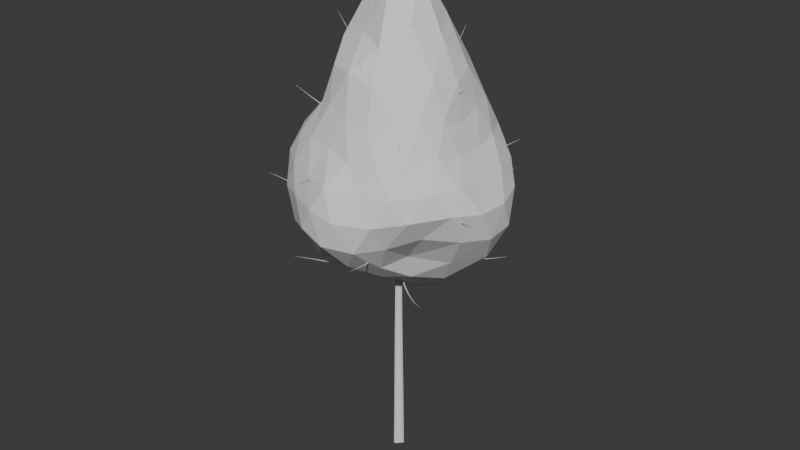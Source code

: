 # Source: Stylized_Fluffy_Aspen.blend  (saved by Blender 4.1.24; exported with 4.5.12 LTS)
import bpy
from mathutils import Matrix  # noqa: F401  (used for matrix-valued properties, if any)

bpy.ops.wm.read_factory_settings(use_empty=True)
scene = bpy.context.scene
scene.name = 'Scene'

# ---- collections
col_collection = bpy.data.collections.new('Collection'); scene.collection.children.link(col_collection)

# ---- world
world_world = bpy.data.worlds.new('World'); scene.world = world_world
world_world.use_nodes = True; world_world.node_tree.nodes.clear()
_N = world_world.node_tree.nodes; _L = world_world.node_tree.links
n0 = _N.new('ShaderNodeOutputWorld'); n0.name = 'World Output'; n0.location = (300, 300)
n1 = _N.new('ShaderNodeBackground'); n1.name = 'Background'; n1.location = (10, 300)
n1.inputs[0].default_value = (0.05088, 0.05088, 0.05088, 1.0)
_L.new(n1.outputs[0], n0.inputs[0])
n0.is_active_output = True
world_world.color = (0.05088, 0.05088, 0.05088)
world_world.use_sun_shadow = False
world_world.sun_shadow_jitter_overblur = 0.0

# ---- meshes
me_icosphere = bpy.data.meshes.new('Icosphere')
me_icosphere.from_pydata([(0.0299, 0.3755, -4.616), (2.591, -1.944, -1.645), (-1.048, -3.722, -1.733), (-3.908, -0.003753, -1.834), (-1.048, 3.561, -1.378), (3.271, 2.088, -1.65), (0.9434, -2.637, 1.789), (-2.1, -1.473, 1.786), (-2.111, 1.799, 1.786), (0.9434, 2.953, 1.786), (2.649, -5.328e-09, 1.792), (-0.0204, -3.183e-08, 6.927), (-0.6497, -2.07, -3.691), (1.469, -1.113, -3.792), (1.031, -3.504, -2.081), (3.94, 0.01677, -1.975), (2.05, 1.01, -3.719), (-2.67, 0.07167, -4.133), (-3.212, -1.971, -2.212), (-0.6497, 2.85, -3.754), (-3.213, 1.743, -2.212), (1.031, 3.429, -1.737), (3.49, -1.074, 0.1077), (3.487, 1.092, 0.1099), (3.438e-05, -3.715, 4.604e-06), (2.167, -3.014, 0.0008206), (-3.683, -1.054, -0.006463), (-2.177, -2.841, 4.618e-06), (-2.174, 2.867, 0.009737), (-3.658, 1.055, -0.006463), (2.185, 2.98, 0.00919), (3.438e-05, 3.374, 0.1744), (2.226, -1.601, 2.191), (-0.8973, -2.358, 2.255), (-2.501, 0.0837, 2.191), (-0.8973, 2.793, 2.191), (2.308, 1.707, 2.191), (0.5542, -1.615, 4.212), (1.787, 0.001579, 4.475), (-1.588, -0.8632, 4.094), (-1.588, 1.056, 4.391), (0.5542, 1.707, 4.447), (-0.3145, -1.023, -4.265), (1.621, -1.461, -2.812), (-0.023, -3.924, -1.989), (3.439, -0.9767, -1.871), (2.892, 1.473, -2.793), (-1.199, 0.4888, -4.577), (-3.752, -0.9619, -2.122), (-0.3145, 2.076, -4.455), (-2.126, 2.737, -1.993), (2.184, 2.336, -1.917), (3.51, -1.581, -0.7078), (2.977, 0.5483, 0.8906), (-0.5074, -3.885, -0.821), (1.573, -2.957, 0.8316), (-3.93, -0.5545, -0.8685), (-2.436, -2.22, 0.8316), (-1.687, 3.089, -0.6904), (-3.008, 1.486, 0.8316), (2.751, 2.751, -0.7947), (0.4916, 3.276, 0.8602), (1.686, -2.228, 2.085), (-1.619, -1.943, 2.086), (-2.206, 0.9441, 2.085), (0.02399, 2.99, 2.085), (2.566, 0.8871, 2.085), (0.7786, -2.262, 3.171), (0.9139, -5.269e-08, 6.357), (-1.795, -1.171, 3.047), (-1.796, 1.482, 3.05), (0.7786, 2.397, 3.05), (-0.9123, -3.041, -2.888), (1.005, -0.6426, -4.336), (1.747, -2.752, -1.982), (3.911, 1.069, -1.872), (1.005, 0.9531, -4.329), (-3.313, -0.04497, -3.078), (-2.121, -2.961, -2.066), (-0.9123, 3.527, -2.64), (-3.747, 0.8884, -2.122), (-0.023, 4.164, -1.501), (3.022, -0.5483, 0.8895), (3.681, 1.658, -0.7088), (0.4916, -3.092, 0.8316), (2.659, -2.723, -0.7937), (-3.056, -1.365, 0.8316), (-1.687, -3.338, -0.8241), (-2.412, 2.414, 0.8316), (-3.919, 0.5483, -0.8685), (1.574, 3.005, 0.832), (-0.5074, 3.658, -0.4896), (2.564, -0.859, 2.085), (0.02399, -2.609, 2.151), (-2.227, -0.7288, 2.085), (-1.664, 2.385, 2.085), (1.713, 2.413, 2.085), (0.2791, -0.8236, 5.913), (2.444, 0.001962, 3.05), (-0.8888, -0.4479, 5.595), (-0.8861, 0.5482, 5.965), (0.2791, 0.8871, 6.245), (1.226, 0.8972, 5.031), (2.173, 0.8972, 3.363), (1.526, 1.794, 3.363), (-0.4919, 1.452, 5.249), (-0.1802, 2.349, 3.376), (-1.235, 2.006, 3.378), (-1.808, 0.04599, 4.646), (-2.128, 0.5961, 3.361), (-2.136, -0.3857, 3.361), (-0.4937, -1.156, 4.455), (-1.235, -1.753, 3.355), (-0.1802, -2.225, 3.482), (1.226, -0.8859, 4.95), (1.526, -1.698, 3.382), (2.15, -0.8538, 3.363), (2.833, 1.459, 1.043), (3.121, 2.18, 0.05303), (2.382, 2.416, 1.013), (-0.472, 3.296, 1.023), (-1.091, 3.316, 0.1148), (-1.555, 2.99, 1.01), (-3.232, 0.5573, 1.01), (-3.82, -5.328e-09, -0.009718), (-3.236, -0.4937, 1.01), (-1.556, -2.637, 1.01), (-1.091, -3.287, 4.578e-06), (-0.472, -2.897, 1.01), (2.287, -2.394, 1.012), (3.006, -2.156, 0.04976), (2.843, -1.46, 1.039), (1.094, 3.269, 0.1107), (1.699, 3.138, -0.8538), (0.4918, 3.737, -0.6304), (-3.117, 2.039, -0.00148), (-2.729, 2.432, -1.018), (-3.604, 1.462, -1.042), (-3.142, -2.045, -0.00148), (-3.629, -1.555, -1.042), (-2.73, -2.68, -1.021), (1.094, -3.405, 4.624e-06), (0.4918, -3.957, -0.9916), (1.699, -3.42, -0.9916), (3.472, -5.328e-09, 0.1088), (3.982, -0.5634, -0.842), (4.011, 0.5971, -0.842), (1.618, 1.78, -2.874), (0.6122, 1.993, -3.825), (0.219, 2.901, -2.745), (-2.047, 2.752, -3.286), (-1.696, 1.992, -4.346), (-3.051, 1.066, -3.367), (-3.055, -1.057, -3.35), (-1.715, -1.074, -4.102), (-2.058, -2.212, -3.22), (3.368, 0.6352, -3.071), (2.71, -0.5289, -3.071), (2.099, -0.04947, -4.094), (0.219, -2.896, -3.087), (0.609, -1.631, -3.877), (1.119, -2.251, -3.088)], [], [(0, 73, 42), (1, 43, 45), (0, 42, 47), (0, 47, 49), (0, 49, 76), (1, 45, 52), (2, 44, 54), (3, 48, 56), (4, 50, 58), (5, 51, 60), (1, 52, 85), (2, 54, 87), (3, 56, 89), (4, 58, 91), (5, 60, 83), (6, 62, 67), (7, 63, 69), (8, 64, 70), (9, 65, 71), (10, 66, 98), (38, 102, 68), (38, 103, 102), (36, 96, 104), (41, 105, 101), (41, 106, 105), (35, 95, 107), (40, 108, 100), (40, 109, 108), (34, 94, 110), (39, 111, 99), (39, 112, 111), (33, 93, 113), (37, 114, 97), (37, 115, 114), (32, 92, 116), (23, 117, 53), (23, 118, 117), (30, 90, 119), (31, 120, 61), (31, 121, 120), (28, 88, 122), (29, 123, 59), (29, 124, 123), (26, 86, 125), (27, 126, 57), (27, 127, 126), (24, 84, 128), (25, 129, 55), (25, 130, 129), (22, 82, 131), (30, 132, 90), (30, 133, 132), (21, 81, 134), (28, 135, 88), (28, 136, 135), (20, 80, 137), (26, 138, 86), (26, 139, 138), (18, 78, 140), (24, 141, 84), (24, 142, 141), (14, 74, 143), (22, 144, 82), (22, 145, 144), (15, 75, 146), (16, 147, 46), (16, 148, 147), (19, 79, 149), (19, 150, 79), (19, 151, 150), (17, 77, 152), (17, 153, 77), (17, 154, 153), (12, 72, 155), (15, 156, 75), (15, 157, 156), (13, 73, 158), (12, 159, 72), (12, 160, 159), (13, 43, 161), (161, 74, 14), (161, 43, 74), (43, 1, 74), (159, 161, 14), (159, 160, 161), (160, 13, 161), (72, 44, 2), (72, 159, 44), (159, 14, 44), (158, 76, 16), (158, 73, 76), (73, 0, 76), (156, 158, 16), (156, 157, 158), (157, 13, 158), (75, 46, 5), (75, 156, 46), (156, 16, 46), (155, 78, 18), (155, 72, 78), (72, 2, 78), (153, 155, 18), (153, 154, 155), (154, 12, 155), (77, 48, 3), (77, 153, 48), (153, 18, 48), (152, 80, 20), (152, 77, 80), (77, 3, 80), (150, 152, 20), (150, 151, 152), (151, 17, 152), (79, 50, 4), (79, 150, 50), (150, 20, 50), (149, 81, 21), (149, 79, 81), (79, 4, 81), (147, 149, 21), (147, 148, 149), (148, 19, 149), (46, 51, 5), (46, 147, 51), (147, 21, 51), (146, 83, 23), (146, 75, 83), (75, 5, 83), (144, 146, 23), (144, 145, 146), (145, 15, 146), (82, 53, 10), (82, 144, 53), (144, 23, 53), (143, 85, 25), (143, 74, 85), (74, 1, 85), (141, 143, 25), (141, 142, 143), (142, 14, 143), (84, 55, 6), (84, 141, 55), (141, 25, 55), (140, 87, 27), (140, 78, 87), (78, 2, 87), (138, 140, 27), (138, 139, 140), (139, 18, 140), (86, 57, 7), (86, 138, 57), (138, 27, 57), (137, 89, 29), (137, 80, 89), (80, 3, 89), (135, 137, 29), (135, 136, 137), (136, 20, 137), (88, 59, 8), (88, 135, 59), (135, 29, 59), (134, 91, 31), (134, 81, 91), (81, 4, 91), (132, 134, 31), (132, 133, 134), (133, 21, 134), (90, 61, 9), (90, 132, 61), (132, 31, 61), (131, 92, 32), (131, 82, 92), (82, 10, 92), (129, 131, 32), (129, 130, 131), (130, 22, 131), (55, 62, 6), (55, 129, 62), (129, 32, 62), (128, 93, 33), (128, 84, 93), (84, 6, 93), (126, 128, 33), (126, 127, 128), (127, 24, 128), (57, 63, 7), (57, 126, 63), (126, 33, 63), (125, 94, 34), (125, 86, 94), (86, 7, 94), (123, 125, 34), (123, 124, 125), (124, 26, 125), (59, 64, 8), (59, 123, 64), (123, 34, 64), (122, 95, 35), (122, 88, 95), (88, 8, 95), (120, 122, 35), (120, 121, 122), (121, 28, 122), (61, 65, 9), (61, 120, 65), (120, 35, 65), (119, 96, 36), (119, 90, 96), (90, 9, 96), (117, 119, 36), (117, 118, 119), (118, 30, 119), (53, 66, 10), (53, 117, 66), (117, 36, 66), (116, 98, 38), (116, 92, 98), (92, 10, 98), (114, 116, 38), (114, 115, 116), (115, 32, 116), (97, 68, 11), (97, 114, 68), (114, 38, 68), (113, 67, 37), (113, 93, 67), (93, 6, 67), (111, 113, 37), (111, 112, 113), (112, 33, 113), (99, 97, 11), (99, 111, 97), (111, 37, 97), (110, 69, 39), (110, 94, 69), (94, 7, 69), (108, 110, 39), (108, 109, 110), (109, 34, 110), (100, 99, 11), (100, 108, 99), (108, 39, 99), (107, 70, 40), (107, 95, 70), (95, 8, 70), (105, 107, 40), (105, 106, 107), (106, 35, 107), (101, 100, 11), (101, 105, 100), (105, 40, 100), (104, 71, 41), (104, 96, 71), (96, 9, 71), (102, 104, 41), (102, 103, 104), (103, 36, 104), (68, 101, 11), (68, 102, 101), (102, 41, 101), (98, 103, 38), (98, 66, 103), (66, 36, 103), (71, 106, 41), (71, 65, 106), (65, 35, 106), (70, 109, 40), (70, 64, 109), (64, 34, 109), (69, 112, 39), (69, 63, 112), (63, 33, 112), (67, 115, 37), (67, 62, 115), (62, 32, 115), (83, 118, 23), (83, 60, 118), (60, 30, 118), (91, 121, 31), (91, 58, 121), (58, 28, 121), (89, 124, 29), (89, 56, 124), (56, 26, 124), (87, 127, 27), (87, 54, 127), (54, 24, 127), (85, 130, 25), (85, 52, 130), (52, 22, 130), (60, 133, 30), (60, 51, 133), (51, 21, 133), (58, 136, 28), (58, 50, 136), (50, 20, 136), (56, 139, 26), (56, 48, 139), (48, 18, 139), (54, 142, 24), (54, 44, 142), (44, 14, 142), (52, 145, 22), (52, 45, 145), (45, 15, 145), (76, 148, 16), (76, 49, 148), (49, 19, 148), (49, 151, 19), (49, 47, 151), (47, 17, 151), (47, 154, 17), (47, 42, 154), (42, 12, 154), (45, 157, 15), (45, 43, 157), (43, 13, 157), (42, 160, 12), (42, 73, 160), (73, 13, 160)])
_uv = me_icosphere.uv_layers.new(name='UVMap')
_uv.uv.foreach_set('vector', [0.1818, 0.0, 0.2045, 0.03937, 0.1591, 0.03937, 0.2727, 0.1575, 0.2955, 0.1181, 0.3182, 0.1575, 0.9091, 0.0, 0.9318, 0.03937, 0.8864, 0.03937, 0.7273, 0.0, 0.75, 0.03937, 0.7045, 0.03937, 0.5455, 0.0, 0.5682, 0.03937, 0.5227, 0.03937, 0.2727, 0.1575, 0.3182, 0.1575, 0.2955, 0.1968, 0.09091, 0.1575, 0.1364, 0.1575, 0.1136, 0.1968, 0.8182, 0.1575, 0.8636, 0.1575, 0.8409, 0.1968, 0.6364, 0.1575, 0.6818, 0.1575, 0.6591, 0.1968, 0.4545, 0.1575, 0.5, 0.1575, 0.4773, 0.1968, 0.2727, 0.1575, 0.2955, 0.1968, 0.25, 0.1968, 0.09091, 0.1575, 0.1136, 0.1968, 0.06818, 0.1968, 0.8182, 0.1575, 0.8409, 0.1968, 0.7955, 0.1968, 0.6364, 0.1575, 0.6591, 0.1968, 0.6136, 0.1968, 0.4545, 0.1575, 0.4773, 0.1968, 0.4318, 0.1968, 0.1818, 0.3149, 0.2273, 0.3149, 0.2045, 0.3543, 0.0, 0.3149, 0.04545, 0.3149, 0.02273, 0.3543, 0.7273, 0.3149, 0.7727, 0.3149, 0.75, 0.3543, 0.5455, 0.3149, 0.5909, 0.3149, 0.5682, 0.3543, 0.3636, 0.3149, 0.4091, 0.3149, 0.3864, 0.3543, 0.4091, 0.3937, 0.4545, 0.3937, 0.4318, 0.433, 0.4091, 0.3937, 0.4318, 0.3543, 0.4545, 0.3937, 0.4545, 0.3149, 0.5, 0.3149, 0.4773, 0.3543, 0.5909, 0.3937, 0.6364, 0.3937, 0.6136, 0.433, 0.5909, 0.3937, 0.6136, 0.3543, 0.6364, 0.3937, 0.6364, 0.3149, 0.6818, 0.3149, 0.6591, 0.3543, 0.7727, 0.3937, 0.8182, 0.3937, 0.7955, 0.433, 0.7727, 0.3937, 0.7955, 0.3543, 0.8182, 0.3937, 0.8182, 0.3149, 0.8636, 0.3149, 0.8409, 0.3543, 0.04546, 0.3937, 0.09091, 0.3937, 0.06818, 0.433, 0.04546, 0.3937, 0.06818, 0.3543, 0.09091, 0.3937, 0.09091, 0.3149, 0.1364, 0.3149, 0.1136, 0.3543, 0.2273, 0.3937, 0.2727, 0.3937, 0.25, 0.433, 0.2273, 0.3937, 0.25, 0.3543, 0.2727, 0.3937, 0.2727, 0.3149, 0.3182, 0.3149, 0.2955, 0.3543, 0.4091, 0.2362, 0.4318, 0.2756, 0.3864, 0.2756, 0.4091, 0.2362, 0.4545, 0.2362, 0.4318, 0.2756, 0.5, 0.2362, 0.5227, 0.2756, 0.4773, 0.2756, 0.5909, 0.2362, 0.6136, 0.2756, 0.5682, 0.2756, 0.5909, 0.2362, 0.6364, 0.2362, 0.6136, 0.2756, 0.6818, 0.2362, 0.7045, 0.2756, 0.6591, 0.2756, 0.7727, 0.2362, 0.7955, 0.2756, 0.75, 0.2756, 0.7727, 0.2362, 0.8182, 0.2362, 0.7955, 0.2756, 0.8636, 0.2362, 0.8864, 0.2756, 0.8409, 0.2756, 0.04546, 0.2362, 0.06818, 0.2756, 0.02273, 0.2756, 0.04546, 0.2362, 0.09091, 0.2362, 0.06818, 0.2756, 0.1364, 0.2362, 0.1591, 0.2756, 0.1136, 0.2756, 0.2273, 0.2362, 0.25, 0.2756, 0.2045, 0.2756, 0.2273, 0.2362, 0.2727, 0.2362, 0.25, 0.2756, 0.3182, 0.2362, 0.3409, 0.2756, 0.2955, 0.2756, 0.5, 0.2362, 0.5455, 0.2362, 0.5227, 0.2756, 0.5, 0.2362, 0.5227, 0.1968, 0.5455, 0.2362, 0.5455, 0.1575, 0.5909, 0.1575, 0.5682, 0.1968, 0.6818, 0.2362, 0.7273, 0.2362, 0.7045, 0.2756, 0.6818, 0.2362, 0.7045, 0.1968, 0.7273, 0.2362, 0.7273, 0.1575, 0.7727, 0.1575, 0.75, 0.1968, 0.8636, 0.2362, 0.9091, 0.2362, 0.8864, 0.2756, 0.8636, 0.2362, 0.8864, 0.1968, 0.9091, 0.2362, 0.9091, 0.1575, 0.9545, 0.1575, 0.9318, 0.1968, 0.1364, 0.2362, 0.1818, 0.2362, 0.1591, 0.2756, 0.1364, 0.2362, 0.1591, 0.1968, 0.1818, 0.2362, 0.1818, 0.1575, 0.2273, 0.1575, 0.2045, 0.1968, 0.3182, 0.2362, 0.3636, 0.2362, 0.3409, 0.2756, 0.3182, 0.2362, 0.3409, 0.1968, 0.3636, 0.2362, 0.3636, 0.1575, 0.4091, 0.1575, 0.3864, 0.1968, 0.5, 0.07873, 0.5227, 0.1181, 0.4773, 0.1181, 0.5, 0.07873, 0.5455, 0.07873, 0.5227, 0.1181, 0.5909, 0.07873, 0.6136, 0.1181, 0.5682, 0.1181, 0.6818, 0.07873, 0.7045, 0.1181, 0.6591, 0.1181, 0.6818, 0.07873, 0.7273, 0.07873, 0.7045, 0.1181, 0.7727, 0.07873, 0.7955, 0.1181, 0.75, 0.1181, 0.8636, 0.07873, 0.8864, 0.1181, 0.8409, 0.1181, 0.8636, 0.07873, 0.9091, 0.07873, 0.8864, 0.1181, 0.9545, 0.07873, 0.9773, 0.1181, 0.9318, 0.1181, 0.3636, 0.1575, 0.3864, 0.1181, 0.4091, 0.1575, 0.3636, 0.1575, 0.3409, 0.1181, 0.3864, 0.1181, 0.3182, 0.07873, 0.3409, 0.03937, 0.3636, 0.07873, 0.1364, 0.07873, 0.1591, 0.1181, 0.1136, 0.1181, 0.1364, 0.07873, 0.1818, 0.07873, 0.1591, 0.1181, 0.2273, 0.07873, 0.25, 0.1181, 0.2045, 0.1181, 0.2045, 0.1181, 0.2273, 0.1575, 0.1818, 0.1575, 0.2045, 0.1181, 0.25, 0.1181, 0.2273, 0.1575, 0.25, 0.1181, 0.2727, 0.1575, 0.2273, 0.1575, 0.1591, 0.1181, 0.2045, 0.1181, 0.1818, 0.1575, 0.1591, 0.1181, 0.1818, 0.07873, 0.2045, 0.1181, 0.1818, 0.07873, 0.2273, 0.07873, 0.2045, 0.1181, 0.1136, 0.1181, 0.1364, 0.1575, 0.09091, 0.1575, 0.1136, 0.1181, 0.1591, 0.1181, 0.1364, 0.1575, 0.1591, 0.1181, 0.1818, 0.1575, 0.1364, 0.1575, 0.3636, 0.07873, 0.3864, 0.03937, 0.4091, 0.07873, 0.3636, 0.07873, 0.3409, 0.03937, 0.3864, 0.03937, 0.3409, 0.03937, 0.3636, 0.0, 0.3864, 0.03937, 0.3864, 0.1181, 0.3636, 0.07873, 0.4091, 0.07873, 0.3864, 0.1181, 0.3409, 0.1181, 0.3636, 0.07873, 0.3409, 0.1181, 0.3182, 0.07873, 0.3636, 0.07873, 0.4091, 0.1575, 0.4318, 0.1181, 0.4545, 0.1575, 0.4091, 0.1575, 0.3864, 0.1181, 0.4318, 0.1181, 0.3864, 0.1181, 0.4091, 0.07873, 0.4318, 0.1181, 0.9318, 0.1181, 0.9545, 0.1575, 0.9091, 0.1575, 0.9318, 0.1181, 0.9773, 0.1181, 0.9545, 0.1575, 0.9773, 0.1181, 1.0, 0.1575, 0.9545, 0.1575, 0.8864, 0.1181, 0.9318, 0.1181, 0.9091, 0.1575, 0.8864, 0.1181, 0.9091, 0.07873, 0.9318, 0.1181, 0.9091, 0.07873, 0.9545, 0.07873, 0.9318, 0.1181, 0.8409, 0.1181, 0.8636, 0.1575, 0.8182, 0.1575, 0.8409, 0.1181, 0.8864, 0.1181, 0.8636, 0.1575, 0.8864, 0.1181, 0.9091, 0.1575, 0.8636, 0.1575, 0.75, 0.1181, 0.7727, 0.1575, 0.7273, 0.1575, 0.75, 0.1181, 0.7955, 0.1181, 0.7727, 0.1575, 0.7955, 0.1181, 0.8182, 0.1575, 0.7727, 0.1575, 0.7045, 0.1181, 0.75, 0.1181, 0.7273, 0.1575, 0.7045, 0.1181, 0.7273, 0.07873, 0.75, 0.1181, 0.7273, 0.07873, 0.7727, 0.07873, 0.75, 0.1181, 0.6591, 0.1181, 0.6818, 0.1575, 0.6364, 0.1575, 0.6591, 0.1181, 0.7045, 0.1181, 0.6818, 0.1575, 0.7045, 0.1181, 0.7273, 0.1575, 0.6818, 0.1575, 0.5682, 0.1181, 0.5909, 0.1575, 0.5455, 0.1575, 0.5682, 0.1181, 0.6136, 0.1181, 0.5909, 0.1575, 0.6136, 0.1181, 0.6364, 0.1575, 0.5909, 0.1575, 0.5227, 0.1181, 0.5682, 0.1181, 0.5455, 0.1575, 0.5227, 0.1181, 0.5455, 0.07873, 0.5682, 0.1181, 0.5455, 0.07873, 0.5909, 0.07873, 0.5682, 0.1181, 0.4773, 0.1181, 0.5, 0.1575, 0.4545, 0.1575, 0.4773, 0.1181, 0.5227, 0.1181, 0.5, 0.1575, 0.5227, 0.1181, 0.5455, 0.1575, 0.5, 0.1575, 0.3864, 0.1968, 0.4318, 0.1968, 0.4091, 0.2362, 0.3864, 0.1968, 0.4091, 0.1575, 0.4318, 0.1968, 0.4091, 0.1575, 0.4545, 0.1575, 0.4318, 0.1968, 0.3636, 0.2362, 0.3864, 0.1968, 0.4091, 0.2362, 0.3636, 0.2362, 0.3409, 0.1968, 0.3864, 0.1968, 0.3409, 0.1968, 0.3636, 0.1575, 0.3864, 0.1968, 0.3409, 0.2756, 0.3864, 0.2756, 0.3636, 0.3149, 0.3409, 0.2756, 0.3636, 0.2362, 0.3864, 0.2756, 0.3636, 0.2362, 0.4091, 0.2362, 0.3864, 0.2756, 0.2045, 0.1968, 0.25, 0.1968, 0.2273, 0.2362, 0.2045, 0.1968, 0.2273, 0.1575, 0.25, 0.1968, 0.2273, 0.1575, 0.2727, 0.1575, 0.25, 0.1968, 0.1818, 0.2362, 0.2045, 0.1968, 0.2273, 0.2362, 0.1818, 0.2362, 0.1591, 0.1968, 0.2045, 0.1968, 0.1591, 0.1968, 0.1818, 0.1575, 0.2045, 0.1968, 0.1591, 0.2756, 0.2045, 0.2756, 0.1818, 0.3149, 0.1591, 0.2756, 0.1818, 0.2362, 0.2045, 0.2756, 0.1818, 0.2362, 0.2273, 0.2362, 0.2045, 0.2756, 0.9318, 0.1968, 0.9773, 0.1968, 0.9545, 0.2362, 0.9318, 0.1968, 0.9545, 0.1575, 0.9773, 0.1968, 0.9545, 0.1575, 1.0, 0.1575, 0.9773, 0.1968, 0.9091, 0.2362, 0.9318, 0.1968, 0.9545, 0.2362, 0.9091, 0.2362, 0.8864, 0.1968, 0.9318, 0.1968, 0.8864, 0.1968, 0.9091, 0.1575, 0.9318, 0.1968, 0.8864, 0.2756, 0.9318, 0.2756, 0.9091, 0.3149, 0.8864, 0.2756, 0.9091, 0.2362, 0.9318, 0.2756, 0.9091, 0.2362, 0.9545, 0.2362, 0.9318, 0.2756, 0.75, 0.1968, 0.7955, 0.1968, 0.7727, 0.2362, 0.75, 0.1968, 0.7727, 0.1575, 0.7955, 0.1968, 0.7727, 0.1575, 0.8182, 0.1575, 0.7955, 0.1968, 0.7273, 0.2362, 0.75, 0.1968, 0.7727, 0.2362, 0.7273, 0.2362, 0.7045, 0.1968, 0.75, 0.1968, 0.7045, 0.1968, 0.7273, 0.1575, 0.75, 0.1968, 0.7045, 0.2756, 0.75, 0.2756, 0.7273, 0.3149, 0.7045, 0.2756, 0.7273, 0.2362, 0.75, 0.2756, 0.7273, 0.2362, 0.7727, 0.2362, 0.75, 0.2756, 0.5682, 0.1968, 0.6136, 0.1968, 0.5909, 0.2362, 0.5682, 0.1968, 0.5909, 0.1575, 0.6136, 0.1968, 0.5909, 0.1575, 0.6364, 0.1575, 0.6136, 0.1968, 0.5455, 0.2362, 0.5682, 0.1968, 0.5909, 0.2362, 0.5455, 0.2362, 0.5227, 0.1968, 0.5682, 0.1968, 0.5227, 0.1968, 0.5455, 0.1575, 0.5682, 0.1968, 0.5227, 0.2756, 0.5682, 0.2756, 0.5455, 0.3149, 0.5227, 0.2756, 0.5455, 0.2362, 0.5682, 0.2756, 0.5455, 0.2362, 0.5909, 0.2362, 0.5682, 0.2756, 0.2955, 0.2756, 0.3182, 0.3149, 0.2727, 0.3149, 0.2955, 0.2756, 0.3409, 0.2756, 0.3182, 0.3149, 0.3409, 0.2756, 0.3636, 0.3149, 0.3182, 0.3149, 0.25, 0.2756, 0.2955, 0.2756, 0.2727, 0.3149, 0.25, 0.2756, 0.2727, 0.2362, 0.2955, 0.2756, 0.2727, 0.2362, 0.3182, 0.2362, 0.2955, 0.2756, 0.2045, 0.2756, 0.2273, 0.3149, 0.1818, 0.3149, 0.2045, 0.2756, 0.25, 0.2756, 0.2273, 0.3149, 0.25, 0.2756, 0.2727, 0.3149, 0.2273, 0.3149, 0.1136, 0.2756, 0.1364, 0.3149, 0.09091, 0.3149, 0.1136, 0.2756, 0.1591, 0.2756, 0.1364, 0.3149, 0.1591, 0.2756, 0.1818, 0.3149, 0.1364, 0.3149, 0.06818, 0.2756, 0.1136, 0.2756, 0.09091, 0.3149, 0.06818, 0.2756, 0.09091, 0.2362, 0.1136, 0.2756, 0.09091, 0.2362, 0.1364, 0.2362, 0.1136, 0.2756, 0.02273, 0.2756, 0.04545, 0.3149, 0.0, 0.3149, 0.02273, 0.2756, 0.06818, 0.2756, 0.04545, 0.3149, 0.06818, 0.2756, 0.09091, 0.3149, 0.04545, 0.3149, 0.8409, 0.2756, 0.8636, 0.3149, 0.8182, 0.3149, 0.8409, 0.2756, 0.8864, 0.2756, 0.8636, 0.3149, 0.8864, 0.2756, 0.9091, 0.3149, 0.8636, 0.3149, 0.7955, 0.2756, 0.8409, 0.2756, 0.8182, 0.3149, 0.7955, 0.2756, 0.8182, 0.2362, 0.8409, 0.2756, 0.8182, 0.2362, 0.8636, 0.2362, 0.8409, 0.2756, 0.75, 0.2756, 0.7727, 0.3149, 0.7273, 0.3149, 0.75, 0.2756, 0.7955, 0.2756, 0.7727, 0.3149, 0.7955, 0.2756, 0.8182, 0.3149, 0.7727, 0.3149, 0.6591, 0.2756, 0.6818, 0.3149, 0.6364, 0.3149, 0.6591, 0.2756, 0.7045, 0.2756, 0.6818, 0.3149, 0.7045, 0.2756, 0.7273, 0.3149, 0.6818, 0.3149, 0.6136, 0.2756, 0.6591, 0.2756, 0.6364, 0.3149, 0.6136, 0.2756, 0.6364, 0.2362, 0.6591, 0.2756, 0.6364, 0.2362, 0.6818, 0.2362, 0.6591, 0.2756, 0.5682, 0.2756, 0.5909, 0.3149, 0.5455, 0.3149, 0.5682, 0.2756, 0.6136, 0.2756, 0.5909, 0.3149, 0.6136, 0.2756, 0.6364, 0.3149, 0.5909, 0.3149, 0.4773, 0.2756, 0.5, 0.3149, 0.4545, 0.3149, 0.4773, 0.2756, 0.5227, 0.2756, 0.5, 0.3149, 0.5227, 0.2756, 0.5455, 0.3149, 0.5, 0.3149, 0.4318, 0.2756, 0.4773, 0.2756, 0.4545, 0.3149, 0.4318, 0.2756, 0.4545, 0.2362, 0.4773, 0.2756, 0.4545, 0.2362, 0.5, 0.2362, 0.4773, 0.2756, 0.3864, 0.2756, 0.4091, 0.3149, 0.3636, 0.3149, 0.3864, 0.2756, 0.4318, 0.2756, 0.4091, 0.3149, 0.4318, 0.2756, 0.4545, 0.3149, 0.4091, 0.3149, 0.2955, 0.3543, 0.3409, 0.3543, 0.3182, 0.3937, 0.2955, 0.3543, 0.3182, 0.3149, 0.3409, 0.3543, 0.3182, 0.3149, 0.3636, 0.3149, 0.3409, 0.3543, 0.2727, 0.3937, 0.2955, 0.3543, 0.3182, 0.3937, 0.2727, 0.3937, 0.25, 0.3543, 0.2955, 0.3543, 0.25, 0.3543, 0.2727, 0.3149, 0.2955, 0.3543, 0.25, 0.433, 0.2955, 0.433, 0.2727, 0.4724, 0.25, 0.433, 0.2727, 0.3937, 0.2955, 0.433, 0.2727, 0.3937, 0.3182, 0.3937, 0.2955, 0.433, 0.1136, 0.3543, 0.1591, 0.3543, 0.1364, 0.3937, 0.1136, 0.3543, 0.1364, 0.3149, 0.1591, 0.3543, 0.1364, 0.3149, 0.1818, 0.3149, 0.1591, 0.3543, 0.09091, 0.3937, 0.1136, 0.3543, 0.1364, 0.3937, 0.09091, 0.3937, 0.06818, 0.3543, 0.1136, 0.3543, 0.06818, 0.3543, 0.09091, 0.3149, 0.1136, 0.3543, 0.06818, 0.433, 0.1136, 0.433, 0.09091, 0.4724, 0.06818, 0.433, 0.09091, 0.3937, 0.1136, 0.433, 0.09091, 0.3937, 0.1364, 0.3937, 0.1136, 0.433, 0.8409, 0.3543, 0.8864, 0.3543, 0.8636, 0.3937, 0.8409, 0.3543, 0.8636, 0.3149, 0.8864, 0.3543, 0.8636, 0.3149, 0.9091, 0.3149, 0.8864, 0.3543, 0.8182, 0.3937, 0.8409, 0.3543, 0.8636, 0.3937, 0.8182, 0.3937, 0.7955, 0.3543, 0.8409, 0.3543, 0.7955, 0.3543, 0.8182, 0.3149, 0.8409, 0.3543, 0.7955, 0.433, 0.8409, 0.433, 0.8182, 0.4724, 0.7955, 0.433, 0.8182, 0.3937, 0.8409, 0.433, 0.8182, 0.3937, 0.8636, 0.3937, 0.8409, 0.433, 0.6591, 0.3543, 0.7045, 0.3543, 0.6818, 0.3937, 0.6591, 0.3543, 0.6818, 0.3149, 0.7045, 0.3543, 0.6818, 0.3149, 0.7273, 0.3149, 0.7045, 0.3543, 0.6364, 0.3937, 0.6591, 0.3543, 0.6818, 0.3937, 0.6364, 0.3937, 0.6136, 0.3543, 0.6591, 0.3543, 0.6136, 0.3543, 0.6364, 0.3149, 0.6591, 0.3543, 0.6136, 0.433, 0.6591, 0.433, 0.6364, 0.4724, 0.6136, 0.433, 0.6364, 0.3937, 0.6591, 0.433, 0.6364, 0.3937, 0.6818, 0.3937, 0.6591, 0.433, 0.4773, 0.3543, 0.5227, 0.3543, 0.5, 0.3937, 0.4773, 0.3543, 0.5, 0.3149, 0.5227, 0.3543, 0.5, 0.3149, 0.5455, 0.3149, 0.5227, 0.3543, 0.4545, 0.3937, 0.4773, 0.3543, 0.5, 0.3937, 0.4545, 0.3937, 0.4318, 0.3543, 0.4773, 0.3543, 0.4318, 0.3543, 0.4545, 0.3149, 0.4773, 0.3543, 0.4318, 0.433, 0.4773, 0.433, 0.4545, 0.4724, 0.4318, 0.433, 0.4545, 0.3937, 0.4773, 0.433, 0.4545, 0.3937, 0.5, 0.3937, 0.4773, 0.433, 0.3864, 0.3543, 0.4318, 0.3543, 0.4091, 0.3937, 0.3864, 0.3543, 0.4091, 0.3149, 0.4318, 0.3543, 0.4091, 0.3149, 0.4545, 0.3149, 0.4318, 0.3543, 0.5682, 0.3543, 0.6136, 0.3543, 0.5909, 0.3937, 0.5682, 0.3543, 0.5909, 0.3149, 0.6136, 0.3543, 0.5909, 0.3149, 0.6364, 0.3149, 0.6136, 0.3543, 0.75, 0.3543, 0.7955, 0.3543, 0.7727, 0.3937, 0.75, 0.3543, 0.7727, 0.3149, 0.7955, 0.3543, 0.7727, 0.3149, 0.8182, 0.3149, 0.7955, 0.3543, 0.02273, 0.3543, 0.06818, 0.3543, 0.04546, 0.3937, 0.02273, 0.3543, 0.04545, 0.3149, 0.06818, 0.3543, 0.04545, 0.3149, 0.09091, 0.3149, 0.06818, 0.3543, 0.2045, 0.3543, 0.25, 0.3543, 0.2273, 0.3937, 0.2045, 0.3543, 0.2273, 0.3149, 0.25, 0.3543, 0.2273, 0.3149, 0.2727, 0.3149, 0.25, 0.3543, 0.4318, 0.1968, 0.4545, 0.2362, 0.4091, 0.2362, 0.4318, 0.1968, 0.4773, 0.1968, 0.4545, 0.2362, 0.4773, 0.1968, 0.5, 0.2362, 0.4545, 0.2362, 0.6136, 0.1968, 0.6364, 0.2362, 0.5909, 0.2362, 0.6136, 0.1968, 0.6591, 0.1968, 0.6364, 0.2362, 0.6591, 0.1968, 0.6818, 0.2362, 0.6364, 0.2362, 0.7955, 0.1968, 0.8182, 0.2362, 0.7727, 0.2362, 0.7955, 0.1968, 0.8409, 0.1968, 0.8182, 0.2362, 0.8409, 0.1968, 0.8636, 0.2362, 0.8182, 0.2362, 0.06818, 0.1968, 0.09091, 0.2362, 0.04546, 0.2362, 0.06818, 0.1968, 0.1136, 0.1968, 0.09091, 0.2362, 0.1136, 0.1968, 0.1364, 0.2362, 0.09091, 0.2362, 0.25, 0.1968, 0.2727, 0.2362, 0.2273, 0.2362, 0.25, 0.1968, 0.2955, 0.1968, 0.2727, 0.2362, 0.2955, 0.1968, 0.3182, 0.2362, 0.2727, 0.2362, 0.4773, 0.1968, 0.5227, 0.1968, 0.5, 0.2362, 0.4773, 0.1968, 0.5, 0.1575, 0.5227, 0.1968, 0.5, 0.1575, 0.5455, 0.1575, 0.5227, 0.1968, 0.6591, 0.1968, 0.7045, 0.1968, 0.6818, 0.2362, 0.6591, 0.1968, 0.6818, 0.1575, 0.7045, 0.1968, 0.6818, 0.1575, 0.7273, 0.1575, 0.7045, 0.1968, 0.8409, 0.1968, 0.8864, 0.1968, 0.8636, 0.2362, 0.8409, 0.1968, 0.8636, 0.1575, 0.8864, 0.1968, 0.8636, 0.1575, 0.9091, 0.1575, 0.8864, 0.1968, 0.1136, 0.1968, 0.1591, 0.1968, 0.1364, 0.2362, 0.1136, 0.1968, 0.1364, 0.1575, 0.1591, 0.1968, 0.1364, 0.1575, 0.1818, 0.1575, 0.1591, 0.1968, 0.2955, 0.1968, 0.3409, 0.1968, 0.3182, 0.2362, 0.2955, 0.1968, 0.3182, 0.1575, 0.3409, 0.1968, 0.3182, 0.1575, 0.3636, 0.1575, 0.3409, 0.1968, 0.5227, 0.03937, 0.5455, 0.07873, 0.5, 0.07873, 0.5227, 0.03937, 0.5682, 0.03937, 0.5455, 0.07873, 0.5682, 0.03937, 0.5909, 0.07873, 0.5455, 0.07873, 0.7045, 0.03937, 0.7273, 0.07873, 0.6818, 0.07873, 0.7045, 0.03937, 0.75, 0.03937, 0.7273, 0.07873, 0.75, 0.03937, 0.7727, 0.07873, 0.7273, 0.07873, 0.8864, 0.03937, 0.9091, 0.07873, 0.8636, 0.07873, 0.8864, 0.03937, 0.9318, 0.03937, 0.9091, 0.07873, 0.9318, 0.03937, 0.9545, 0.07873, 0.9091, 0.07873, 0.3182, 0.1575, 0.3409, 0.1181, 0.3636, 0.1575, 0.3182, 0.1575, 0.2955, 0.1181, 0.3409, 0.1181, 0.2955, 0.1181, 0.3182, 0.07873, 0.3409, 0.1181, 0.1591, 0.03937, 0.1818, 0.07873, 0.1364, 0.07873, 0.1591, 0.03937, 0.2045, 0.03937, 0.1818, 0.07873, 0.2045, 0.03937, 0.2273, 0.07873, 0.1818, 0.07873])
me_icosphere.update()

# ---- curves / text
cu_tree = bpy.data.curves.new('tree', 'CURVE')
cu_tree.dimensions = '3D'
_sp = cu_tree.splines.new('BEZIER'); _sp.bezier_points.add(8)
_sp.bezier_points.foreach_set('co', [0.0, 0.0, 0.0, 0.0, 0.0, 1.883, -0.009201, 0.004754, 3.767, -0.004717, -0.001691, 5.65, -0.01015, 0.009637, 7.533, -0.003831, -0.008069, 9.416, -0.04504, 0.03191, 11.3, -0.03486, 0.05004, 13.18, -0.06348, 0.1243, 15.06])
_sp.bezier_points.foreach_set('handle_left', [0.0, 0.0, -0.6278, 0.001796, -0.000928, 1.148, -0.00828, 0.005084, 3.031, -0.004531, -0.002644, 4.915, -0.01033, 0.01088, 6.798, 0.002981, -0.01242, 8.681, -0.03898, 0.02057, 10.56, -0.03127, 0.03199, 12.45, -0.05231, 0.09534, 14.33])
_sp.bezier_points.foreach_set('handle_right', [0.0, 0.0, 0.6278, -0.001796, 0.000928, 2.619, -0.01012, 0.004424, 4.502, -0.004903, -0.0007374, 6.385, -0.00998, 0.008392, 8.268, -0.01064, -0.00372, 10.15, -0.0511, 0.04326, 12.03, -0.03846, 0.06808, 13.92, -0.07465, 0.1534, 15.8])
for _p, _l, _r in zip(_sp.bezier_points, ['VECTOR', 'AUTO', 'AUTO', 'AUTO', 'AUTO', 'AUTO', 'AUTO', 'AUTO', 'AUTO'], ['VECTOR', 'AUTO', 'AUTO', 'AUTO', 'AUTO', 'AUTO', 'AUTO', 'AUTO', 'AUTO']): _p.handle_left_type = _l; _p.handle_right_type = _r
_sp.bezier_points.foreach_set('radius', [0.2377, 0.2107, 0.1837, 0.1567, 0.1298, 0.1028, 0.07584, 0.04887, 0.0219])
_sp.resolution_u = 4
_sp = cu_tree.splines.new('BEZIER'); _sp.bezier_points.add(5)
_sp.bezier_points.foreach_set('co', [-0.006448, 0.002388, 6.349, 0.3293, 0.3607, 6.243, 0.6816, 0.7181, 6.226, 1.019, 1.089, 6.255, 1.38, 1.399, 6.415, 1.687, 1.732, 6.633])
_sp.bezier_points.foreach_set('handle_left', [-0.1184, -0.117, 6.384, 0.1944, 0.2204, 6.267, 0.5468, 0.5758, 6.224, 0.8815, 0.9544, 6.217, 1.25, 1.273, 6.341, 1.567, 1.602, 6.548])
_sp.bezier_points.foreach_set('handle_right', [0.1055, 0.1218, 6.313, 0.4641, 0.501, 6.219, 0.8165, 0.8604, 6.229, 1.157, 1.223, 6.292, 1.511, 1.525, 6.489, 1.806, 1.862, 6.718])
for _p, _l, _r in zip(_sp.bezier_points, ['VECTOR', 'AUTO', 'AUTO', 'AUTO', 'AUTO', 'AUTO'], ['VECTOR', 'AUTO', 'AUTO', 'AUTO', 'AUTO', 'AUTO']): _p.handle_left_type = _l; _p.handle_right_type = _r
_sp.bezier_points.foreach_set('radius', [0.03311, 0.02679, 0.02047, 0.01414, 0.007822, 0.0015])
_sp.resolution_u = 4
_sp = cu_tree.splines.new('BEZIER'); _sp.bezier_points.add(5)
_sp.bezier_points.foreach_set('co', [-0.007732, 0.00514, 6.626, -0.5458, -0.04739, 6.512, -1.096, -0.09826, 6.493, -1.644, -0.165, 6.512, -2.184, -0.2203, 6.615, -2.697, -0.3279, 6.788])
_sp.bezier_points.foreach_set('handle_left', [0.1716, 0.02265, 6.664, -0.3327, -0.02713, 6.539, -0.8811, -0.07528, 6.493, -1.431, -0.1411, 6.488, -1.977, -0.1884, 6.561, -2.497, -0.2859, 6.721])
_sp.bezier_points.foreach_set('handle_right', [-0.1871, -0.01237, 6.588, -0.759, -0.06764, 6.486, -1.31, -0.1212, 6.493, -1.857, -0.1889, 6.536, -2.39, -0.2522, 6.669, -2.898, -0.3699, 6.856])
for _p, _l, _r in zip(_sp.bezier_points, ['VECTOR', 'AUTO', 'AUTO', 'AUTO', 'AUTO', 'AUTO'], ['VECTOR', 'AUTO', 'AUTO', 'AUTO', 'AUTO', 'AUTO']): _p.handle_left_type = _l; _p.handle_right_type = _r
_sp.bezier_points.foreach_set('radius', [0.03677, 0.02972, 0.02266, 0.01561, 0.008554, 0.0015])
_sp.resolution_u = 4
_sp = cu_tree.splines.new('BEZIER'); _sp.bezier_points.add(5)
_sp.bezier_points.foreach_set('co', [-0.008955, 0.007651, 6.905, 0.4601, -0.3537, 6.793, 0.9277, -0.7337, 6.781, 1.406, -1.097, 6.832, 1.872, -1.454, 6.969, 2.331, -1.789, 7.168])
_sp.bezier_points.foreach_set('handle_left', [-0.1653, 0.1281, 6.943, 0.2766, -0.2084, 6.817, 0.7428, -0.5883, 6.773, 1.221, -0.9563, 6.795, 1.691, -1.319, 6.903, 2.152, -1.658, 7.09])
_sp.bezier_points.foreach_set('handle_right', [0.1474, -0.1128, 6.868, 0.6436, -0.4989, 6.768, 1.113, -0.8791, 6.788, 1.59, -1.238, 6.869, 2.053, -1.589, 7.035, 2.511, -1.92, 7.246])
for _p, _l, _r in zip(_sp.bezier_points, ['VECTOR', 'AUTO', 'AUTO', 'AUTO', 'AUTO', 'AUTO'], ['VECTOR', 'AUTO', 'AUTO', 'AUTO', 'AUTO', 'AUTO']): _p.handle_left_type = _l; _p.handle_right_type = _r
_sp.bezier_points.foreach_set('radius', [0.04047, 0.03267, 0.02488, 0.01709, 0.009293, 0.0015])
_sp.resolution_u = 4
_sp = cu_tree.splines.new('BEZIER'); _sp.bezier_points.add(5)
_sp.bezier_points.foreach_set('co', [-0.00985, 0.009343, 7.202, -0.1162, 0.6418, 7.08, -0.2216, 1.286, 7.06, -0.3625, 1.921, 7.119, -0.4577, 2.545, 7.283, -0.6578, 3.12, 7.52])
_sp.bezier_points.foreach_set('handle_left', [0.02559, -0.2015, 7.243, -0.07472, 0.3918, 7.108, -0.1734, 1.036, 7.053, -0.3162, 1.674, 7.076, -0.3997, 2.31, 7.204, -0.5797, 2.896, 7.427])
_sp.bezier_points.foreach_set('handle_right', [-0.04529, 0.2202, 7.162, -0.1576, 0.8918, 7.052, -0.2697, 1.536, 7.068, -0.4088, 2.167, 7.163, -0.5157, 2.781, 7.361, -0.7359, 3.344, 7.612])
for _p, _l, _r in zip(_sp.bezier_points, ['VECTOR', 'AUTO', 'AUTO', 'AUTO', 'AUTO', 'AUTO'], ['VECTOR', 'AUTO', 'AUTO', 'AUTO', 'AUTO', 'AUTO']): _p.handle_left_type = _l; _p.handle_right_type = _r
_sp.bezier_points.foreach_set('radius', [0.04419, 0.03565, 0.02711, 0.01858, 0.01004, 0.0015])
_sp.resolution_u = 4
_sp = cu_tree.splines.new('BEZIER'); _sp.bezier_points.add(5)
_sp.bezier_points.foreach_set('co', [-0.01015, 0.009637, 7.533, -0.3757, -0.5788, 7.413, -0.7511, -1.173, 7.418, -1.123, -1.769, 7.463, -1.502, -2.319, 7.679, -1.832, -2.892, 7.919])
_sp.bezier_points.foreach_set('handle_left', [0.1117, 0.2058, 7.573, -0.2305, -0.3469, 7.435, -0.6052, -0.941, 7.409, -0.9748, -1.543, 7.411, -1.364, -2.1, 7.59, -1.703, -2.669, 7.825])
_sp.bezier_points.foreach_set('handle_right', [-0.132, -0.1865, 7.493, -0.5209, -0.8106, 7.39, -0.8969, -1.406, 7.428, -1.271, -1.994, 7.514, -1.641, -2.539, 7.768, -1.96, -3.116, 8.012])
for _p, _l, _r in zip(_sp.bezier_points, ['VECTOR', 'AUTO', 'AUTO', 'AUTO', 'AUTO', 'AUTO'], ['VECTOR', 'AUTO', 'AUTO', 'AUTO', 'AUTO', 'AUTO']): _p.handle_left_type = _l; _p.handle_right_type = _r
_sp.bezier_points.foreach_set('radius', [0.04794, 0.03865, 0.02937, 0.02008, 0.01079, 0.0015])
_sp.resolution_u = 4
_sp = cu_tree.splines.new('BEZIER'); _sp.bezier_points.add(5)
_sp.bezier_points.foreach_set('co', [-0.009221, 0.00772, 7.864, 0.7104, 0.1971, 7.747, 1.441, 0.379, 7.751, 2.166, 0.5763, 7.805, 2.892, 0.699, 7.965, 3.585, 0.8531, 8.219])
_sp.bezier_points.foreach_set('handle_left', [-0.2491, -0.0554, 7.903, 0.4263, 0.1244, 7.769, 1.157, 0.3049, 7.74, 1.882, 0.5136, 7.763, 2.615, 0.6449, 7.884, 3.314, 0.793, 8.12])
_sp.bezier_points.foreach_set('handle_right', [0.2307, 0.07084, 7.825, 0.9946, 0.2698, 7.725, 1.726, 0.453, 7.762, 2.451, 0.639, 7.847, 3.17, 0.7532, 8.046, 3.855, 0.9133, 8.318])
for _p, _l, _r in zip(_sp.bezier_points, ['VECTOR', 'AUTO', 'AUTO', 'AUTO', 'AUTO', 'AUTO'], ['VECTOR', 'AUTO', 'AUTO', 'AUTO', 'AUTO', 'AUTO']): _p.handle_left_type = _l; _p.handle_right_type = _r
_sp.bezier_points.foreach_set('radius', [0.05172, 0.04168, 0.03163, 0.02159, 0.01154, 0.0015])
_sp.resolution_u = 4
_sp = cu_tree.splines.new('BEZIER'); _sp.bezier_points.add(5)
_sp.bezier_points.foreach_set('co', [-0.007125, 0.003897, 8.161, -0.7139, 0.3741, 8.066, -1.409, 0.7754, 8.095, -2.124, 1.13, 8.193, -2.776, 1.528, 8.442, -3.425, 1.87, 8.771])
_sp.bezier_points.foreach_set('handle_left', [0.2285, -0.1195, 8.193, -0.4393, 0.223, 8.079, -1.134, 0.6277, 8.07, -1.856, 0.9822, 8.125, -2.521, 1.384, 8.329, -3.171, 1.737, 8.642])
_sp.bezier_points.foreach_set('handle_right', [-0.2427, 0.1273, 8.129, -0.9885, 0.5252, 8.053, -1.685, 0.9232, 8.12, -2.392, 1.278, 8.261, -3.03, 1.673, 8.555, -3.678, 2.004, 8.899])
for _p, _l, _r in zip(_sp.bezier_points, ['VECTOR', 'AUTO', 'AUTO', 'AUTO', 'AUTO', 'AUTO'], ['VECTOR', 'AUTO', 'AUTO', 'AUTO', 'AUTO', 'AUTO']): _p.handle_left_type = _l; _p.handle_right_type = _r
_sp.bezier_points.foreach_set('radius', [0.05553, 0.04472, 0.03392, 0.02311, 0.01231, 0.0015])
_sp.resolution_u = 4
_sp = cu_tree.splines.new('BEZIER'); _sp.bezier_points.add(5)
_sp.bezier_points.foreach_set('co', [-0.004666, -0.0007333, 8.44, 0.287, -0.7956, 8.331, 0.5667, -1.602, 8.361, 0.8738, -2.392, 8.458, 1.126, -3.178, 8.677, 1.443, -3.908, 8.986])
_sp.bezier_points.foreach_set('handle_left', [-0.1019, 0.2642, 8.477, 0.1751, -0.482, 8.346, 0.452, -1.29, 8.336, 0.7643, -2.084, 8.396, 1.015, -2.881, 8.573, 1.319, -3.623, 8.865])
_sp.bezier_points.foreach_set('handle_right', [0.09257, -0.2657, 8.404, 0.399, -1.109, 8.315, 0.6813, -1.914, 8.386, 0.9834, -2.701, 8.52, 1.238, -3.475, 8.78, 1.566, -4.193, 9.106])
for _p, _l, _r in zip(_sp.bezier_points, ['VECTOR', 'AUTO', 'AUTO', 'AUTO', 'AUTO', 'AUTO'], ['VECTOR', 'AUTO', 'AUTO', 'AUTO', 'AUTO', 'AUTO']): _p.handle_left_type = _l; _p.handle_right_type = _r
_sp.bezier_points.foreach_set('radius', [0.05936, 0.04779, 0.03621, 0.02464, 0.01307, 0.0015])
_sp.resolution_u = 4
_sp = cu_tree.splines.new('BEZIER'); _sp.bezier_points.add(5)
_sp.bezier_points.foreach_set('co', [-0.002642, -0.005071, 8.718, 0.3408, 0.8285, 8.651, 0.695, 1.656, 8.731, 0.9819, 2.502, 8.872, 1.365, 3.27, 9.156, 1.625, 4.045, 9.542])
_sp.bezier_points.foreach_set('handle_left', [-0.1171, -0.2829, 8.74, 0.2041, 0.5031, 8.649, 0.5696, 1.329, 8.688, 0.8503, 2.185, 8.788, 1.239, 2.968, 9.024, 1.524, 3.742, 9.391])
_sp.bezier_points.foreach_set('handle_right', [0.1118, 0.2728, 8.696, 0.4774, 1.154, 8.654, 0.8203, 1.984, 8.774, 1.113, 2.819, 8.955, 1.491, 3.572, 9.287, 1.727, 4.347, 9.693])
for _p, _l, _r in zip(_sp.bezier_points, ['VECTOR', 'AUTO', 'AUTO', 'AUTO', 'AUTO', 'AUTO'], ['VECTOR', 'AUTO', 'AUTO', 'AUTO', 'AUTO', 'AUTO']): _p.handle_left_type = _l; _p.handle_right_type = _r
_sp.bezier_points.foreach_set('radius', [0.06321, 0.05087, 0.03853, 0.02618, 0.01384, 0.0015])
_sp.resolution_u = 4
_sp = cu_tree.splines.new('BEZIER'); _sp.bezier_points.add(5)
_sp.bezier_points.foreach_set('co', [-0.001856, -0.008017, 9.009, -0.8024, -0.3759, 8.958, -1.612, -0.7179, 9.039, -2.398, -1.094, 9.179, -3.184, -1.388, 9.452, -3.88, -1.808, 9.796])
_sp.bezier_points.foreach_set('handle_left', [0.265, 0.1146, 9.026, -0.4872, -0.237, 8.952, -1.3, -0.5776, 8.996, -2.09, -0.9626, 9.099, -2.893, -1.248, 9.331, -3.608, -1.644, 9.662])
_sp.bezier_points.foreach_set('handle_right', [-0.2687, -0.1307, 8.992, -1.118, -0.5149, 8.964, -1.924, -0.8582, 9.082, -2.706, -1.225, 9.26, -3.475, -1.528, 9.573, -4.152, -1.972, 9.93])
for _p, _l, _r in zip(_sp.bezier_points, ['VECTOR', 'AUTO', 'AUTO', 'AUTO', 'AUTO', 'AUTO'], ['VECTOR', 'AUTO', 'AUTO', 'AUTO', 'AUTO', 'AUTO']): _p.handle_left_type = _l; _p.handle_right_type = _r
_sp.bezier_points.foreach_set('radius', [0.06156, 0.04955, 0.03753, 0.02552, 0.01351, 0.0015])
_sp.resolution_u = 4
_sp = cu_tree.splines.new('BEZIER'); _sp.bezier_points.add(5)
_sp.bezier_points.foreach_set('co', [-0.003106, -0.008473, 9.33, 0.8195, -0.2623, 9.318, 1.629, -0.5298, 9.436, 2.433, -0.7847, 9.61, 3.168, -1.058, 9.966, 3.87, -1.316, 10.39])
_sp.bezier_points.foreach_set('handle_left', [-0.2773, 0.07613, 9.334, 0.4999, -0.1602, 9.297, 1.314, -0.4277, 9.379, 2.131, -0.681, 9.505, 2.887, -0.954, 9.813, 3.596, -1.215, 10.23])
_sp.bezier_points.foreach_set('handle_right', [0.2711, -0.09308, 9.326, 1.139, -0.3644, 9.339, 1.944, -0.6318, 9.493, 2.735, -0.8885, 9.714, 3.448, -1.161, 10.12, 4.144, -1.416, 10.56])
for _p, _l, _r in zip(_sp.bezier_points, ['VECTOR', 'AUTO', 'AUTO', 'AUTO', 'AUTO', 'AUTO'], ['VECTOR', 'AUTO', 'AUTO', 'AUTO', 'AUTO', 'AUTO']): _p.handle_left_type = _l; _p.handle_right_type = _r
_sp.bezier_points.foreach_set('radius', [0.05991, 0.04823, 0.03654, 0.02486, 0.01318, 0.0015])
_sp.resolution_u = 4
_sp = cu_tree.splines.new('BEZIER'); _sp.bezier_points.add(5)
_sp.bezier_points.foreach_set('co', [-0.007137, -0.005699, 9.668, -0.4213, 0.7244, 9.663, -0.8003, 1.459, 9.809, -1.218, 2.157, 10.02, -1.515, 2.84, 10.4, -1.87, 3.461, 10.84])
_sp.bezier_points.foreach_set('handle_left', [0.1309, -0.2491, 9.67, -0.2658, 0.4373, 9.636, -0.6446, 1.179, 9.741, -1.077, 1.885, 9.899, -1.387, 2.585, 10.24, -1.731, 3.218, 10.67])
_sp.bezier_points.foreach_set('handle_right', [-0.1452, 0.2377, 9.667, -0.5768, 1.012, 9.691, -0.956, 1.739, 9.878, -1.359, 2.429, 10.13, -1.642, 3.095, 10.57, -2.008, 3.703, 11.02])
for _p, _l, _r in zip(_sp.bezier_points, ['VECTOR', 'AUTO', 'AUTO', 'AUTO', 'AUTO', 'AUTO'], ['VECTOR', 'AUTO', 'AUTO', 'AUTO', 'AUTO', 'AUTO']): _p.handle_left_type = _l; _p.handle_right_type = _r
_sp.bezier_points.foreach_set('radius', [0.05826, 0.04691, 0.03556, 0.0242, 0.01285, 0.0015])
_sp.resolution_u = 4
_sp = cu_tree.splines.new('BEZIER'); _sp.bezier_points.add(5)
_sp.bezier_points.foreach_set('co', [-0.01365, -0.0004477, 9.972, -0.1806, -0.7992, 10.03, -0.3711, -1.574, 10.21, -0.5126, -2.334, 10.48, -0.745, -3.017, 10.86, -0.8932, -3.695, 11.29])
_sp.bezier_points.foreach_set('handle_left', [0.04201, 0.2658, 9.954, -0.1107, -0.4911, 9.982, -0.3061, -1.274, 10.12, -0.4392, -2.051, 10.35, -0.6706, -2.751, 10.7, -0.8353, -3.43, 11.12])
_sp.bezier_points.foreach_set('handle_right', [-0.06932, -0.2667, 9.991, -0.2506, -1.107, 10.07, -0.436, -1.874, 10.3, -0.586, -2.617, 10.6, -0.8194, -3.283, 11.02, -0.951, -3.959, 11.46])
for _p, _l, _r in zip(_sp.bezier_points, ['VECTOR', 'AUTO', 'AUTO', 'AUTO', 'AUTO', 'AUTO'], ['VECTOR', 'AUTO', 'AUTO', 'AUTO', 'AUTO', 'AUTO']): _p.handle_left_type = _l; _p.handle_right_type = _r
_sp.bezier_points.foreach_set('radius', [0.05662, 0.0456, 0.03457, 0.02355, 0.01252, 0.0015])
_sp.resolution_u = 4
_sp = cu_tree.splines.new('BEZIER'); _sp.bezier_points.add(5)
_sp.bezier_points.foreach_set('co', [-0.02159, 0.006452, 10.25, 0.6338, 0.4512, 10.34, 1.282, 0.8693, 10.54, 1.897, 1.293, 10.81, 2.518, 1.608, 11.2, 3.072, 2.039, 11.57])
_sp.bezier_points.foreach_set('handle_left', [-0.2401, -0.1418, 10.23, 0.3786, 0.2823, 10.28, 1.035, 0.7048, 10.44, 1.654, 1.148, 10.68, 2.288, 1.461, 11.05, 2.856, 1.871, 11.43])
_sp.bezier_points.foreach_set('handle_right', [0.1969, 0.1547, 10.28, 0.889, 0.6201, 10.39, 1.529, 1.034, 10.63, 2.139, 1.438, 10.94, 2.748, 1.754, 11.35, 3.288, 2.208, 11.72])
for _p, _l, _r in zip(_sp.bezier_points, ['VECTOR', 'AUTO', 'AUTO', 'AUTO', 'AUTO', 'AUTO'], ['VECTOR', 'AUTO', 'AUTO', 'AUTO', 'AUTO', 'AUTO']): _p.handle_left_type = _l; _p.handle_right_type = _r
_sp.bezier_points.foreach_set('radius', [0.05498, 0.04429, 0.03359, 0.02289, 0.0122, 0.0015])
_sp.resolution_u = 4
_sp = cu_tree.splines.new('BEZIER'); _sp.bezier_points.add(5)
_sp.bezier_points.foreach_set('co', [-0.02988, 0.01419, 10.53, -0.7945, 0.1084, 10.61, -1.534, 0.2242, 10.81, -2.267, 0.2961, 11.06, -2.9, 0.421, 11.48, -3.491, 0.4352, 11.98])
_sp.bezier_points.foreach_set('handle_left', [0.225, -0.0172, 10.5, -0.4999, 0.06725, 10.56, -1.247, 0.1876, 10.73, -1.997, 0.2573, 10.92, -2.66, 0.3938, 11.3, -3.26, 0.4297, 11.79])
_sp.bezier_points.foreach_set('handle_right', [-0.2848, 0.04559, 10.56, -1.089, 0.1495, 10.67, -1.822, 0.2609, 10.9, -2.536, 0.3349, 11.19, -3.14, 0.4483, 11.67, -3.722, 0.4407, 12.18])
for _p, _l, _r in zip(_sp.bezier_points, ['VECTOR', 'AUTO', 'AUTO', 'AUTO', 'AUTO', 'AUTO'], ['VECTOR', 'AUTO', 'AUTO', 'AUTO', 'AUTO', 'AUTO']): _p.handle_left_type = _l; _p.handle_right_type = _r
_sp.bezier_points.foreach_set('radius', [0.05335, 0.04298, 0.03261, 0.02224, 0.01187, 0.0015])
_sp.resolution_u = 4
_sp = cu_tree.splines.new('BEZIER'); _sp.bezier_points.add(5)
_sp.bezier_points.foreach_set('co', [-0.03743, 0.02196, 10.82, 0.441, -0.5358, 10.98, 0.8842, -1.077, 11.26, 1.333, -1.581, 11.6, 1.687, -2.016, 12.1, 2.056, -2.395, 12.64])
_sp.bezier_points.foreach_set('handle_left', [-0.1969, 0.2079, 10.76, 0.2605, -0.3206, 10.89, 0.7099, -0.8725, 11.14, 1.175, -1.395, 11.43, 1.546, -1.857, 11.9, 1.912, -2.247, 12.43])
_sp.bezier_points.foreach_set('handle_right', [0.1221, -0.1639, 10.87, 0.6215, -0.7509, 11.07, 1.058, -1.281, 11.38, 1.491, -1.766, 11.76, 1.829, -2.175, 12.3, 2.2, -2.543, 12.85])
for _p, _l, _r in zip(_sp.bezier_points, ['VECTOR', 'AUTO', 'AUTO', 'AUTO', 'AUTO', 'AUTO'], ['VECTOR', 'AUTO', 'AUTO', 'AUTO', 'AUTO', 'AUTO']): _p.handle_left_type = _l; _p.handle_right_type = _r
_sp.bezier_points.foreach_set('radius', [0.05172, 0.04168, 0.03163, 0.02159, 0.01154, 0.0015])
_sp.resolution_u = 4
_sp = cu_tree.splines.new('BEZIER'); _sp.bezier_points.add(5)
_sp.bezier_points.foreach_set('co', [-0.04318, 0.02896, 11.13, 0.01291, 0.7408, 11.29, 0.08754, 1.416, 11.56, 0.1455, 2.061, 11.9, 0.2134, 2.593, 12.4, 0.2266, 3.075, 12.95])
_sp.bezier_points.foreach_set('handle_left', [-0.06188, -0.2083, 11.07, -0.01269, 0.4691, 11.2, 0.06161, 1.158, 11.44, 0.1207, 1.829, 11.74, 0.1976, 2.395, 12.19, 0.2215, 2.887, 12.73])
_sp.bezier_points.foreach_set('handle_right', [-0.02449, 0.2662, 11.18, 0.03851, 1.012, 11.37, 0.1135, 1.674, 11.68, 0.1703, 2.293, 12.07, 0.2293, 2.791, 12.6, 0.2317, 3.263, 13.16])
for _p, _l, _r in zip(_sp.bezier_points, ['VECTOR', 'AUTO', 'AUTO', 'AUTO', 'AUTO', 'AUTO'], ['VECTOR', 'AUTO', 'AUTO', 'AUTO', 'AUTO', 'AUTO']): _p.handle_left_type = _l; _p.handle_right_type = _r
_sp.bezier_points.foreach_set('radius', [0.0501, 0.04038, 0.03066, 0.02094, 0.01122, 0.0015])
_sp.resolution_u = 4
_sp = cu_tree.splines.new('BEZIER'); _sp.bezier_points.add(5)
_sp.bezier_points.foreach_set('co', [-0.04602, 0.03423, 11.47, -0.5034, -0.4671, 11.68, -0.9444, -0.9321, 11.99, -1.349, -1.403, 12.33, -1.739, -1.788, 12.78, -2.105, -2.183, 13.25])
_sp.bezier_points.foreach_set('handle_left', [0.1064, 0.2013, 11.4, -0.3275, -0.278, 11.58, -0.7793, -0.7493, 11.86, -1.193, -1.235, 12.17, -1.592, -1.635, 12.6, -1.962, -2.029, 13.07])
_sp.bezier_points.foreach_set('handle_right', [-0.1985, -0.1329, 11.54, -0.6792, -0.6563, 11.78, -1.11, -1.115, 12.11, -1.504, -1.571, 12.49, -1.887, -1.94, 12.96, -2.247, -2.337, 13.43])
for _p, _l, _r in zip(_sp.bezier_points, ['VECTOR', 'AUTO', 'AUTO', 'AUTO', 'AUTO', 'AUTO'], ['VECTOR', 'AUTO', 'AUTO', 'AUTO', 'AUTO', 'AUTO']): _p.handle_left_type = _l; _p.handle_right_type = _r
_sp.bezier_points.foreach_set('radius', [0.04848, 0.03909, 0.02969, 0.02029, 0.0109, 0.0015])
_sp.resolution_u = 4
_sp = cu_tree.splines.new('BEZIER'); _sp.bezier_points.add(5)
_sp.bezier_points.foreach_set('co', [-0.04561, 0.03689, 11.78, 0.6026, 0.04477, 12.01, 1.199, 0.02783, 12.36, 1.747, 0.02757, 12.78, 2.174, -0.0235, 13.31, 2.602, -0.06674, 13.85])
_sp.bezier_points.foreach_set('handle_left', [-0.2617, 0.03427, 11.7, 0.3586, 0.04655, 11.9, 0.9749, 0.03119, 12.21, 1.555, 0.03768, 12.59, 2.007, -0.005095, 13.1, 2.435, -0.04986, 13.64])
_sp.bezier_points.foreach_set('handle_right', [0.1704, 0.03952, 11.86, 0.8465, 0.043, 12.13, 1.423, 0.02447, 12.51, 1.939, 0.01747, 12.96, 2.341, -0.04191, 13.52, 2.769, -0.08361, 14.06])
for _p, _l, _r in zip(_sp.bezier_points, ['VECTOR', 'AUTO', 'AUTO', 'AUTO', 'AUTO', 'AUTO'], ['VECTOR', 'AUTO', 'AUTO', 'AUTO', 'AUTO', 'AUTO']): _p.handle_left_type = _l; _p.handle_right_type = _r
_sp.bezier_points.foreach_set('radius', [0.04687, 0.03779, 0.02872, 0.01965, 0.01057, 0.0015])
_sp.resolution_u = 4
_sp = cu_tree.splines.new('BEZIER'); _sp.bezier_points.add(5)
_sp.bezier_points.foreach_set('co', [-0.04304, 0.038, 12.07, -0.5096, 0.4305, 12.34, -0.942, 0.7948, 12.69, -1.348, 1.125, 13.11, -1.616, 1.449, 13.63, -1.934, 1.741, 14.13])
_sp.bezier_points.foreach_set('handle_left', [0.1125, -0.09284, 11.98, -0.3337, 0.2824, 12.22, -0.7781, 0.6591, 12.54, -1.215, 0.9958, 12.92, -1.502, 1.328, 13.42, -1.81, 1.627, 13.94])
_sp.bezier_points.foreach_set('handle_right', [-0.1986, 0.1688, 12.16, -0.6855, 0.5786, 12.46, -1.106, 0.9305, 12.84, -1.48, 1.253, 13.29, -1.731, 1.569, 13.83, -2.059, 1.856, 14.33])
for _p, _l, _r in zip(_sp.bezier_points, ['VECTOR', 'AUTO', 'AUTO', 'AUTO', 'AUTO', 'AUTO'], ['VECTOR', 'AUTO', 'AUTO', 'AUTO', 'AUTO', 'AUTO']): _p.handle_left_type = _l; _p.handle_right_type = _r
_sp.bezier_points.foreach_set('radius', [0.04526, 0.03651, 0.02776, 0.019, 0.01025, 0.0015])
_sp.resolution_u = 4
_sp = cu_tree.splines.new('BEZIER'); _sp.bezier_points.add(5)
_sp.bezier_points.foreach_set('co', [-0.03952, 0.03882, 12.34, 0.05648, -0.5269, 12.64, 0.1214, -1.033, 13.04, 0.2094, -1.484, 13.49, 0.2344, -1.818, 14.04, 0.3219, -2.105, 14.61])
_sp.bezier_points.foreach_set('handle_left', [-0.07152, 0.2274, 12.25, 0.02492, -0.3167, 12.5, 0.0915, -0.846, 12.87, 0.1871, -1.329, 13.29, 0.2124, -1.697, 13.82, 0.2878, -1.993, 14.39])
_sp.bezier_points.foreach_set('handle_right', [-0.007523, -0.1497, 12.44, 0.08803, -0.737, 12.78, 0.1513, -1.22, 13.2, 0.2316, -1.638, 13.69, 0.2564, -1.94, 14.26, 0.3561, -2.218, 14.84])
for _p, _l, _r in zip(_sp.bezier_points, ['VECTOR', 'AUTO', 'AUTO', 'AUTO', 'AUTO', 'AUTO'], ['VECTOR', 'AUTO', 'AUTO', 'AUTO', 'AUTO', 'AUTO']): _p.handle_left_type = _l; _p.handle_right_type = _r
_sp.bezier_points.foreach_set('radius', [0.04366, 0.03522, 0.02679, 0.01836, 0.009931, 0.0015])
_sp.resolution_u = 4
_sp = cu_tree.splines.new('BEZIER'); _sp.bezier_points.add(5)
_sp.bezier_points.foreach_set('co', [-0.03627, 0.04063, 12.63, 0.2983, 0.4634, 12.94, 0.6111, 0.8367, 13.33, 0.8512, 1.195, 13.78, 1.07, 1.463, 14.3, 1.189, 1.719, 14.86])
_sp.bezier_points.foreach_set('handle_left', [-0.1478, -0.1003, 12.52, 0.1715, 0.3076, 12.8, 0.5028, 0.6934, 13.17, 0.7613, 1.073, 13.59, 1.003, 1.36, 14.09, 1.143, 1.619, 14.64])
_sp.bezier_points.foreach_set('handle_right', [0.07524, 0.1816, 12.73, 0.425, 0.6192, 13.08, 0.7193, 0.98, 13.5, 0.9411, 1.318, 13.97, 1.136, 1.565, 14.51, 1.236, 1.818, 15.08])
for _p, _l, _r in zip(_sp.bezier_points, ['VECTOR', 'AUTO', 'AUTO', 'AUTO', 'AUTO', 'AUTO'], ['VECTOR', 'AUTO', 'AUTO', 'AUTO', 'AUTO', 'AUTO']): _p.handle_left_type = _l; _p.handle_right_type = _r
_sp.bezier_points.foreach_set('radius', [0.04206, 0.03395, 0.02583, 0.01772, 0.009612, 0.0015])
_sp.resolution_u = 4
_sp = cu_tree.splines.new('BEZIER'); _sp.bezier_points.add(5)
_sp.bezier_points.foreach_set('co', [-0.0345, 0.04472, 12.93, -0.5077, -0.08718, 13.28, -0.9316, -0.1941, 13.69, -1.319, -0.3305, 14.14, -1.657, -0.3685, 14.63, -1.974, -0.445, 15.14])
_sp.bezier_points.foreach_set('handle_left', [0.1232, 0.08869, 12.81, -0.3321, -0.04045, 13.13, -0.7731, -0.1465, 13.53, -1.176, -0.2963, 13.95, -1.529, -0.3462, 14.44, -1.851, -0.4151, 14.94])
_sp.bezier_points.foreach_set('handle_right', [-0.1922, 0.0007504, 13.05, -0.6832, -0.1339, 13.43, -1.09, -0.2416, 13.86, -1.461, -0.3647, 14.32, -1.785, -0.3909, 14.83, -2.098, -0.4748, 15.34])
for _p, _l, _r in zip(_sp.bezier_points, ['VECTOR', 'AUTO', 'AUTO', 'AUTO', 'AUTO', 'AUTO'], ['VECTOR', 'AUTO', 'AUTO', 'AUTO', 'AUTO', 'AUTO']): _p.handle_left_type = _l; _p.handle_right_type = _r
_sp.bezier_points.foreach_set('radius', [0.04047, 0.03267, 0.02488, 0.01709, 0.009293, 0.0015])
_sp.resolution_u = 4
_sp = cu_tree.splines.new('BEZIER'); _sp.bezier_points.add(5)
_sp.bezier_points.foreach_set('co', [-0.03534, 0.05225, 13.27, 0.3436, -0.1776, 13.64, 0.6558, -0.3854, 14.09, 0.9423, -0.5551, 14.56, 1.104, -0.6927, 15.11, 1.281, -0.7821, 15.65])
_sp.bezier_points.foreach_set('handle_left', [-0.1617, 0.1289, 13.14, 0.2082, -0.09189, 13.48, 0.5388, -0.3116, 13.91, 0.8542, -0.4946, 14.36, 1.037, -0.6483, 14.89, 1.212, -0.7472, 15.44])
_sp.bezier_points.foreach_set('handle_right', [0.09098, -0.02438, 13.39, 0.479, -0.2634, 13.81, 0.7728, -0.4592, 14.27, 1.03, -0.6155, 14.76, 1.17, -0.737, 15.32, 1.351, -0.817, 15.87])
for _p, _l, _r in zip(_sp.bezier_points, ['VECTOR', 'AUTO', 'AUTO', 'AUTO', 'AUTO', 'AUTO'], ['VECTOR', 'AUTO', 'AUTO', 'AUTO', 'AUTO', 'AUTO']): _p.handle_left_type = _l; _p.handle_right_type = _r
_sp.bezier_points.foreach_set('radius', [0.03888, 0.0314, 0.02393, 0.01645, 0.008976, 0.0015])
_sp.resolution_u = 4
_sp = cu_tree.splines.new('BEZIER'); _sp.bezier_points.add(5)
_sp.bezier_points.foreach_set('co', [-0.03815, 0.06191, 13.59, -0.153, 0.4649, 13.96, -0.2311, 0.8081, 14.4, -0.341, 1.116, 14.85, -0.3631, 1.321, 15.37, -0.4583, 1.491, 15.89])
_sp.bezier_points.foreach_set('handle_left', [0.000134, -0.07243, 13.47, -0.1152, 0.3187, 13.8, -0.1943, 0.6809, 14.22, -0.3149, 1.015, 14.66, -0.3402, 1.248, 15.17, -0.4211, 1.425, 15.69])
_sp.bezier_points.foreach_set('handle_right', [-0.07643, 0.1963, 13.71, -0.1908, 0.6111, 14.12, -0.2678, 0.9353, 14.57, -0.367, 1.217, 15.04, -0.3861, 1.395, 15.57, -0.4954, 1.557, 16.1])
for _p, _l, _r in zip(_sp.bezier_points, ['VECTOR', 'AUTO', 'AUTO', 'AUTO', 'AUTO', 'AUTO'], ['VECTOR', 'AUTO', 'AUTO', 'AUTO', 'AUTO', 'AUTO']): _p.handle_left_type = _l; _p.handle_right_type = _r
_sp.bezier_points.foreach_set('radius', [0.0373, 0.03014, 0.02298, 0.01582, 0.00866, 0.0015])
_sp.resolution_u = 4
_sp = cu_tree.splines.new('BEZIER'); _sp.bezier_points.add(5)
_sp.bezier_points.foreach_set('co', [-0.04213, 0.07276, 13.88, -0.1627, -0.2517, 14.29, -0.276, -0.5041, 14.75, -0.3228, -0.7142, 15.25, -0.403, -0.7793, 15.78, -0.454, -0.8467, 16.31])
_sp.bezier_points.foreach_set('handle_left', [-0.001938, 0.1809, 13.74, -0.1169, -0.1387, 14.12, -0.2447, -0.4136, 14.57, -0.2977, -0.66, 15.05, -0.3774, -0.7534, 15.57, -0.4341, -0.8204, 16.1])
_sp.bezier_points.foreach_set('handle_right', [-0.08232, -0.03539, 14.02, -0.2085, -0.3647, 14.46, -0.3074, -0.5947, 14.94, -0.3478, -0.7685, 15.45, -0.4286, -0.8052, 15.98, -0.4739, -0.8731, 16.51])
for _p, _l, _r in zip(_sp.bezier_points, ['VECTOR', 'AUTO', 'AUTO', 'AUTO', 'AUTO', 'AUTO'], ['VECTOR', 'AUTO', 'AUTO', 'AUTO', 'AUTO', 'AUTO']): _p.handle_left_type = _l; _p.handle_right_type = _r
_sp.bezier_points.foreach_set('radius', [0.03572, 0.02888, 0.02203, 0.01519, 0.008345, 0.0015])
_sp.resolution_u = 4
_sp = cu_tree.splines.new('BEZIER'); _sp.bezier_points.add(5)
_sp.bezier_points.foreach_set('co', [-0.04697, 0.08461, 14.16, 0.2515, 0.1651, 14.57, 0.4805, 0.2171, 15.03, 0.6451, 0.2741, 15.52, 0.7045, 0.2301, 16.03, 0.7539, 0.2795, 16.54])
_sp.bezier_points.foreach_set('handle_left', [-0.1465, 0.05778, 14.02, 0.1482, 0.1391, 14.4, 0.4035, 0.1958, 14.85, 0.6009, 0.2715, 15.32, 0.6832, 0.2291, 15.83, 0.7346, 0.2602, 16.34])
_sp.bezier_points.foreach_set('handle_right', [0.05253, 0.1114, 14.3, 0.3549, 0.1911, 14.74, 0.5575, 0.2385, 15.22, 0.6893, 0.2767, 15.71, 0.7259, 0.2312, 16.23, 0.7732, 0.2987, 16.74])
for _p, _l, _r in zip(_sp.bezier_points, ['VECTOR', 'AUTO', 'AUTO', 'AUTO', 'AUTO', 'AUTO'], ['VECTOR', 'AUTO', 'AUTO', 'AUTO', 'AUTO', 'AUTO']): _p.handle_left_type = _l; _p.handle_right_type = _r
_sp.bezier_points.foreach_set('radius', [0.03415, 0.02762, 0.02109, 0.01456, 0.008031, 0.0015])
_sp.resolution_u = 4
_sp = cu_tree.splines.new('BEZIER'); _sp.bezier_points.add(5)
_sp.bezier_points.foreach_set('co', [-0.05235, 0.09728, 14.44, -0.3227, 0.1522, 14.85, -0.5297, 0.2143, 15.29, -0.7043, 0.2632, 15.75, -0.7932, 0.29, 16.24, -0.8399, 0.2174, 16.73])
_sp.bezier_points.foreach_set('handle_left', [0.03776, 0.07897, 14.3, -0.2293, 0.1293, 14.68, -0.4551, 0.1926, 15.12, -0.6527, 0.2484, 15.57, -0.7665, 0.299, 16.05, -0.8216, 0.2458, 16.54])
_sp.bezier_points.foreach_set('handle_right', [-0.1425, 0.1156, 14.57, -0.4161, 0.1751, 15.02, -0.6042, 0.236, 15.47, -0.756, 0.2781, 15.94, -0.8198, 0.281, 16.43, -0.8581, 0.1891, 16.92])
for _p, _l, _r in zip(_sp.bezier_points, ['VECTOR', 'AUTO', 'AUTO', 'AUTO', 'AUTO', 'AUTO'], ['VECTOR', 'AUTO', 'AUTO', 'AUTO', 'AUTO', 'AUTO']): _p.handle_left_type = _l; _p.handle_right_type = _r
_sp.bezier_points.foreach_set('radius', [0.03053, 0.02473, 0.01892, 0.01311, 0.007306, 0.0015])
_sp.resolution_u = 4
_sp = cu_tree.splines.new('BEZIER'); _sp.bezier_points.add(5)
_sp.bezier_points.foreach_set('co', [-0.05796, 0.1106, 14.73, 0.03413, -0.0633, 15.16, 0.08317, -0.1853, 15.62, 0.1103, -0.2519, 16.09, 0.07757, -0.2699, 16.56, 0.09368, -0.2716, 17.03])
_sp.bezier_points.foreach_set('handle_left', [-0.08866, 0.1685, 14.59, 0.006503, -0.005374, 14.99, 0.06828, -0.1484, 15.44, 0.1114, -0.2354, 15.9, 0.08081, -0.2661, 16.37, 0.08739, -0.2709, 16.85])
_sp.bezier_points.foreach_set('handle_right', [-0.02726, 0.05263, 14.88, 0.06176, -0.1212, 15.34, 0.09806, -0.2222, 15.8, 0.1092, -0.2685, 16.27, 0.07432, -0.2738, 16.74, 0.09997, -0.2723, 17.22])
for _p, _l, _r in zip(_sp.bezier_points, ['VECTOR', 'AUTO', 'AUTO', 'AUTO', 'AUTO', 'AUTO'], ['VECTOR', 'AUTO', 'AUTO', 'AUTO', 'AUTO', 'AUTO']): _p.handle_left_type = _l; _p.handle_right_type = _r
_sp.bezier_points.foreach_set('radius', [0.02622, 0.02127, 0.01633, 0.01139, 0.006443, 0.0015])
_sp.resolution_u = 4
_sp = cu_tree.splines.new('BEZIER'); _sp.bezier_points.add(5)
_sp.bezier_points.foreach_set('co', [-0.06348, 0.1243, 15.06, -0.04769, 0.08336, 15.51, -0.06573, 0.1045, 15.96, -0.09547, 0.08133, 16.42, -0.1023, 0.1494, 16.86, -0.1196, 0.1991, 17.31])
_sp.bezier_points.foreach_set('handle_left', [-0.06874, 0.138, 14.91, -0.04725, 0.08723, 15.34, -0.0564, 0.1049, 15.79, -0.0883, 0.07254, 16.24, -0.09754, 0.1264, 16.69, -0.1128, 0.1797, 17.14])
_sp.bezier_points.foreach_set('handle_right', [-0.05821, 0.1107, 15.21, -0.04813, 0.07948, 15.69, -0.07507, 0.1041, 16.14, -0.1026, 0.09013, 16.59, -0.107, 0.1724, 17.04, -0.1264, 0.2185, 17.49])
for _p, _l, _r in zip(_sp.bezier_points, ['VECTOR', 'AUTO', 'AUTO', 'AUTO', 'AUTO', 'AUTO'], ['VECTOR', 'AUTO', 'AUTO', 'AUTO', 'AUTO', 'AUTO']): _p.handle_left_type = _l; _p.handle_right_type = _r
_sp.bezier_points.foreach_set('radius', [0.0219, 0.01782, 0.01374, 0.009661, 0.00558, 0.0015])
_sp.resolution_u = 4
cu_tree.bevel_resolution = 0
cu_tree.bevel_depth = 1.0
cu_tree.resolution_u = 4
cu_tree.fill_mode = 'FULL'

# ---- objects
ob_tree = bpy.data.objects.new('tree', cu_tree)
ob_leavesblob = bpy.data.objects.new('LeavesBlob', me_icosphere)

# ---- transforms, parenting, visibility, modifiers, constraints
ob_tree.location = (0.0, 0.0, 0.0)
ob_leavesblob.location = (0.0, 0.0, 10.92)
ob_leavesblob.scale = (0.9, 0.9, 0.9)

# ---- collection membership
scene.collection.objects.link(ob_tree)
col_collection.objects.link(ob_leavesblob)

# ---- scene / render settings (as saved in the file)
scene.frame_start = 1; scene.frame_end = 250; scene.frame_set(1)
scene.render.engine = 'BLENDER_EEVEE_NEXT'
scene.cycles.sampling_pattern = 'TABULATED_SOBOL'
scene.eevee.ray_tracing_options.trace_max_roughness = 0.0
bpy.context.view_layer.update()

# ---- added for rendering (the .blend has no active camera and no usable light): camera, sun
cam_auto = bpy.data.cameras.new('AutoCamera')
cam_auto.lens = 50.0
cam_auto.sensor_width = 36.0
cam_auto.clip_end = 1000.0
ob_auto_camera = bpy.data.objects.new('AutoCamera', cam_auto)
scene.collection.objects.link(ob_auto_camera)
ob_auto_camera.location = (20.0516, -23.9898, 24.4735)
ob_auto_camera.rotation_euler = (1.09748, -7.21219e-08, 0.694738)
scene.camera = ob_auto_camera
light_auto_sun = bpy.data.lights.new('AutoSun', 'SUN')
light_auto_sun.energy = 3.0
light_auto_sun.angle = 0.0523599
ob_auto_sun = bpy.data.objects.new('AutoSun', light_auto_sun)
scene.collection.objects.link(ob_auto_sun)
ob_auto_sun.rotation_euler = (0.872665, 0.174533, 0.523599)
bpy.context.view_layer.update()
